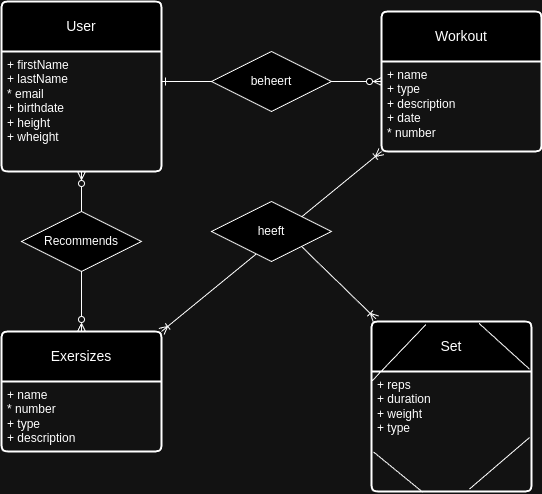

The diagram above was exported from draw.io. Its source (the exported page's mxGraphModel, read from the mxfile embedded in the PNG):
<mxGraphModel dx="2924" dy="1098" grid="1" gridSize="10" guides="1" tooltips="1" connect="1" arrows="1" fold="1" page="1" pageScale="1" pageWidth="850" pageHeight="1100" math="0" shadow="0">
  <root>
    <mxCell id="0" />
    <mxCell id="1" parent="0" />
    <mxCell id="aKHEMsrjE7pFUlgD2Q6g-1" value="User" style="swimlane;childLayout=stackLayout;horizontal=1;startSize=50;horizontalStack=0;rounded=1;fontSize=14;fontStyle=0;strokeWidth=2;resizeParent=0;resizeLast=1;shadow=0;dashed=0;align=center;arcSize=4;whiteSpace=wrap;html=1;" parent="1" vertex="1">
      <mxGeometry x="-460" y="380" width="160" height="170" as="geometry" />
    </mxCell>
    <mxCell id="aKHEMsrjE7pFUlgD2Q6g-2" value="+ firstName&lt;div&gt;+ lastName&lt;/div&gt;&lt;div&gt;* email&amp;nbsp;&lt;/div&gt;&lt;div&gt;+ birthdate&lt;/div&gt;&lt;div&gt;+ height&lt;/div&gt;&lt;div&gt;+ wheight&lt;/div&gt;" style="align=left;strokeColor=none;fillColor=none;spacingLeft=4;fontSize=12;verticalAlign=top;resizable=0;rotatable=0;part=1;html=1;" parent="aKHEMsrjE7pFUlgD2Q6g-1" vertex="1">
      <mxGeometry y="50" width="160" height="120" as="geometry" />
    </mxCell>
    <mxCell id="aKHEMsrjE7pFUlgD2Q6g-3" value="Workout" style="swimlane;childLayout=stackLayout;horizontal=1;startSize=50;horizontalStack=0;rounded=1;fontSize=14;fontStyle=0;strokeWidth=2;resizeParent=0;resizeLast=1;shadow=0;dashed=0;align=center;arcSize=4;whiteSpace=wrap;html=1;" parent="1" vertex="1">
      <mxGeometry x="-80" y="390" width="160" height="140" as="geometry" />
    </mxCell>
    <mxCell id="aKHEMsrjE7pFUlgD2Q6g-4" value="&lt;div&gt;+ name&lt;div&gt;+ type&lt;/div&gt;&lt;div&gt;+ description&lt;/div&gt;&lt;/div&gt;&lt;div&gt;+ date&lt;/div&gt;&lt;div&gt;* number&lt;/div&gt;" style="align=left;strokeColor=none;fillColor=none;spacingLeft=4;fontSize=12;verticalAlign=top;resizable=0;rotatable=0;part=1;html=1;" parent="aKHEMsrjE7pFUlgD2Q6g-3" vertex="1">
      <mxGeometry y="50" width="160" height="90" as="geometry" />
    </mxCell>
    <mxCell id="aKHEMsrjE7pFUlgD2Q6g-5" value="Exersizes" style="swimlane;childLayout=stackLayout;horizontal=1;startSize=50;horizontalStack=0;rounded=1;fontSize=14;fontStyle=0;strokeWidth=2;resizeParent=0;resizeLast=1;shadow=0;dashed=0;align=center;arcSize=4;whiteSpace=wrap;html=1;" parent="1" vertex="1">
      <mxGeometry x="-460" y="710" width="160" height="120" as="geometry" />
    </mxCell>
    <mxCell id="aKHEMsrjE7pFUlgD2Q6g-6" value="+ name&lt;div&gt;* number&lt;/div&gt;&lt;div&gt;+ type&lt;/div&gt;&lt;div&gt;+ description&lt;/div&gt;&lt;div&gt;&lt;br&gt;&lt;/div&gt;" style="align=left;strokeColor=none;fillColor=none;spacingLeft=4;fontSize=12;verticalAlign=top;resizable=0;rotatable=0;part=1;html=1;" parent="aKHEMsrjE7pFUlgD2Q6g-5" vertex="1">
      <mxGeometry y="50" width="160" height="70" as="geometry" />
    </mxCell>
    <mxCell id="aKHEMsrjE7pFUlgD2Q6g-7" value="Set" style="swimlane;childLayout=stackLayout;horizontal=1;startSize=50;horizontalStack=0;rounded=1;fontSize=14;fontStyle=0;strokeWidth=2;resizeParent=0;resizeLast=1;shadow=0;dashed=0;align=center;arcSize=4;whiteSpace=wrap;html=1;" parent="1" vertex="1">
      <mxGeometry x="-90" y="700" width="160" height="170" as="geometry" />
    </mxCell>
    <mxCell id="aKHEMsrjE7pFUlgD2Q6g-8" value="+ reps&lt;div&gt;+ duration&lt;/div&gt;&lt;div&gt;+ weight&lt;/div&gt;&lt;div&gt;+ type&lt;/div&gt;" style="align=left;strokeColor=none;fillColor=none;spacingLeft=4;fontSize=12;verticalAlign=top;resizable=0;rotatable=0;part=1;html=1;" parent="aKHEMsrjE7pFUlgD2Q6g-7" vertex="1">
      <mxGeometry y="50" width="160" height="120" as="geometry" />
    </mxCell>
    <mxCell id="J2nYLzzFhohByIm3d8Ga-2" value="" style="fontSize=12;html=1;endArrow=none;endFill=0;rounded=0;exitX=0.322;exitY=1.008;exitDx=0;exitDy=0;startArrow=none;startFill=0;entryX=0.012;entryY=0.67;entryDx=0;entryDy=0;exitPerimeter=0;entryPerimeter=0;" parent="aKHEMsrjE7pFUlgD2Q6g-7" source="aKHEMsrjE7pFUlgD2Q6g-8" target="aKHEMsrjE7pFUlgD2Q6g-8" edge="1">
      <mxGeometry width="100" height="100" relative="1" as="geometry">
        <mxPoint x="370" y="-200" as="sourcePoint" />
        <mxPoint x="60" y="-20" as="targetPoint" />
      </mxGeometry>
    </mxCell>
    <mxCell id="J2nYLzzFhohByIm3d8Ga-1" value="" style="fontSize=12;html=1;endArrow=none;endFill=0;rounded=0;exitX=0.987;exitY=0.551;exitDx=0;exitDy=0;startArrow=none;startFill=0;entryX=0.612;entryY=0.98;entryDx=0;entryDy=0;entryPerimeter=0;exitPerimeter=0;" parent="aKHEMsrjE7pFUlgD2Q6g-7" source="aKHEMsrjE7pFUlgD2Q6g-8" target="aKHEMsrjE7pFUlgD2Q6g-8" edge="1">
      <mxGeometry width="100" height="100" relative="1" as="geometry">
        <mxPoint x="360" y="-210" as="sourcePoint" />
        <mxPoint x="50" y="-30" as="targetPoint" />
      </mxGeometry>
    </mxCell>
    <mxCell id="aKHEMsrjE7pFUlgD2Q6g-12" value="" style="fontSize=12;html=1;endArrow=ERzeroToMany;endFill=1;rounded=0;exitX=1;exitY=0.25;exitDx=0;exitDy=0;entryX=0;entryY=0.5;entryDx=0;entryDy=0;startArrow=ERone;startFill=0;" parent="1" source="aKHEMsrjE7pFUlgD2Q6g-2" target="aKHEMsrjE7pFUlgD2Q6g-3" edge="1">
      <mxGeometry width="100" height="100" relative="1" as="geometry">
        <mxPoint x="-310" y="420" as="sourcePoint" />
        <mxPoint x="-150" y="420" as="targetPoint" />
      </mxGeometry>
    </mxCell>
    <mxCell id="aKHEMsrjE7pFUlgD2Q6g-14" value="" style="fontSize=12;html=1;endArrow=ERoneToMany;endFill=0;rounded=0;exitX=0;exitY=1;exitDx=0;exitDy=0;startArrow=ERoneToMany;startFill=0;entryX=1;entryY=0;entryDx=0;entryDy=0;" parent="1" source="aKHEMsrjE7pFUlgD2Q6g-4" target="aKHEMsrjE7pFUlgD2Q6g-5" edge="1">
      <mxGeometry width="100" height="100" relative="1" as="geometry">
        <mxPoint x="40" y="490" as="sourcePoint" />
        <mxPoint x="-200" y="630" as="targetPoint" />
      </mxGeometry>
    </mxCell>
    <mxCell id="aKHEMsrjE7pFUlgD2Q6g-15" value="" style="fontSize=12;html=1;endArrow=ERoneToMany;endFill=0;rounded=0;exitX=1;exitY=1;exitDx=0;exitDy=0;entryX=0.028;entryY=-0.015;entryDx=0;entryDy=0;startArrow=none;startFill=0;entryPerimeter=0;" parent="1" source="aKHEMsrjE7pFUlgD2Q6g-25" target="aKHEMsrjE7pFUlgD2Q6g-7" edge="1">
      <mxGeometry width="100" height="100" relative="1" as="geometry">
        <mxPoint x="325" y="500" as="sourcePoint" />
        <mxPoint x="425" y="400" as="targetPoint" />
      </mxGeometry>
    </mxCell>
    <mxCell id="aKHEMsrjE7pFUlgD2Q6g-23" value="beheert" style="shape=rhombus;perimeter=rhombusPerimeter;whiteSpace=wrap;html=1;align=center;" parent="1" vertex="1">
      <mxGeometry x="-250" y="430" width="120" height="60" as="geometry" />
    </mxCell>
    <mxCell id="aKHEMsrjE7pFUlgD2Q6g-25" value="heeft" style="shape=rhombus;perimeter=rhombusPerimeter;whiteSpace=wrap;html=1;align=center;" parent="1" vertex="1">
      <mxGeometry x="-250" y="580" width="120" height="60" as="geometry" />
    </mxCell>
    <mxCell id="J2nYLzzFhohByIm3d8Ga-3" value="" style="fontSize=12;html=1;endArrow=none;endFill=0;rounded=0;exitX=0.987;exitY=0.28;exitDx=0;exitDy=0;startArrow=none;startFill=0;entryX=0.672;entryY=0.011;entryDx=0;entryDy=0;entryPerimeter=0;exitPerimeter=0;" parent="1" source="aKHEMsrjE7pFUlgD2Q6g-7" target="aKHEMsrjE7pFUlgD2Q6g-7" edge="1">
      <mxGeometry width="100" height="100" relative="1" as="geometry">
        <mxPoint x="290" y="520" as="sourcePoint" />
        <mxPoint x="-20" y="700" as="targetPoint" />
      </mxGeometry>
    </mxCell>
    <mxCell id="J2nYLzzFhohByIm3d8Ga-4" value="" style="fontSize=12;html=1;endArrow=none;endFill=0;rounded=0;exitX=0.34;exitY=0.018;exitDx=0;exitDy=0;startArrow=none;startFill=0;entryX=1;entryY=0;entryDx=0;entryDy=0;exitPerimeter=0;" parent="1" source="aKHEMsrjE7pFUlgD2Q6g-7" edge="1">
      <mxGeometry width="100" height="100" relative="1" as="geometry">
        <mxPoint x="220" y="580" as="sourcePoint" />
        <mxPoint x="-90" y="760" as="targetPoint" />
      </mxGeometry>
    </mxCell>
    <mxCell id="GmNXLzzej3WdVGZFUz1Y-2" value="" style="fontSize=12;html=1;endArrow=ERzeroToMany;endFill=0;rounded=0;exitX=0.5;exitY=1;exitDx=0;exitDy=0;startArrow=ERzeroToMany;startFill=0;entryX=0.5;entryY=0;entryDx=0;entryDy=0;" edge="1" parent="1" source="aKHEMsrjE7pFUlgD2Q6g-2" target="aKHEMsrjE7pFUlgD2Q6g-5">
      <mxGeometry width="100" height="100" relative="1" as="geometry">
        <mxPoint x="-580" y="590" as="sourcePoint" />
        <mxPoint x="-810" y="770" as="targetPoint" />
      </mxGeometry>
    </mxCell>
    <mxCell id="GmNXLzzej3WdVGZFUz1Y-3" value="Recommends" style="shape=rhombus;perimeter=rhombusPerimeter;whiteSpace=wrap;html=1;align=center;" vertex="1" parent="1">
      <mxGeometry x="-440" y="590" width="120" height="60" as="geometry" />
    </mxCell>
  </root>
</mxGraphModel>